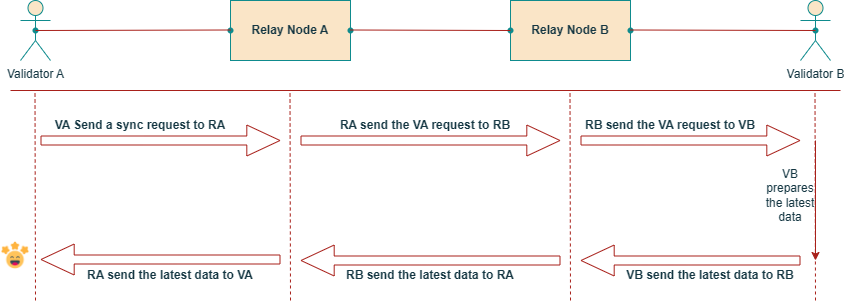

The diagram above was exported from draw.io. Its source (the exported page's mxGraphModel, read from the mxfile embedded in the PNG):
<mxGraphModel dx="1002" dy="565" grid="1" gridSize="10" guides="1" tooltips="1" connect="1" arrows="1" fold="1" page="1" pageScale="1" pageWidth="850" pageHeight="1100" math="0" shadow="0">
  <root>
    <mxCell id="0" />
    <mxCell id="1" parent="0" />
    <mxCell id="hHbIrC7FDG8dhvPWCslZ-1" value="Validator A" style="shape=umlActor;verticalLabelPosition=bottom;verticalAlign=top;html=1;outlineConnect=0;labelBackgroundColor=none;fillColor=#FAE5C7;strokeColor=#0F8B8D;fontColor=#143642;" vertex="1" parent="1">
      <mxGeometry x="20" y="20" width="30" height="60" as="geometry" />
    </mxCell>
    <mxCell id="hHbIrC7FDG8dhvPWCslZ-2" value="" style="rounded=0;whiteSpace=wrap;html=1;labelBackgroundColor=none;fillColor=#FAE5C7;strokeColor=#0F8B8D;fontColor=#143642;" vertex="1" parent="1">
      <mxGeometry x="230" y="20" width="120" height="60" as="geometry" />
    </mxCell>
    <mxCell id="hHbIrC7FDG8dhvPWCslZ-3" value="&lt;b&gt;Relay Node A&lt;/b&gt;" style="text;html=1;strokeColor=none;fillColor=none;align=center;verticalAlign=middle;whiteSpace=wrap;rounded=0;labelBackgroundColor=none;fontColor=#143642;" vertex="1" parent="1">
      <mxGeometry x="240" y="35" width="100" height="30" as="geometry" />
    </mxCell>
    <mxCell id="hHbIrC7FDG8dhvPWCslZ-4" value="" style="rounded=0;whiteSpace=wrap;html=1;labelBackgroundColor=none;fillColor=#FAE5C7;strokeColor=#0F8B8D;fontColor=#143642;" vertex="1" parent="1">
      <mxGeometry x="510" y="20" width="120" height="60" as="geometry" />
    </mxCell>
    <mxCell id="hHbIrC7FDG8dhvPWCslZ-5" value="&lt;b&gt;Relay Node B&lt;/b&gt;" style="text;html=1;strokeColor=none;fillColor=none;align=center;verticalAlign=middle;whiteSpace=wrap;rounded=0;labelBackgroundColor=none;fontColor=#143642;" vertex="1" parent="1">
      <mxGeometry x="520" y="35" width="100" height="30" as="geometry" />
    </mxCell>
    <mxCell id="hHbIrC7FDG8dhvPWCslZ-6" value="Validator B" style="shape=umlActor;verticalLabelPosition=bottom;verticalAlign=top;html=1;outlineConnect=0;labelBackgroundColor=none;fillColor=#FAE5C7;strokeColor=#0F8B8D;fontColor=#143642;" vertex="1" parent="1">
      <mxGeometry x="800" y="20" width="30" height="60" as="geometry" />
    </mxCell>
    <mxCell id="hHbIrC7FDG8dhvPWCslZ-7" value="" style="endArrow=none;dashed=1;html=1;rounded=0;labelBackgroundColor=none;strokeColor=#A8201A;fontColor=default;" edge="1" parent="1">
      <mxGeometry width="50" height="50" relative="1" as="geometry">
        <mxPoint x="35" y="320" as="sourcePoint" />
        <mxPoint x="34.5" y="110" as="targetPoint" />
      </mxGeometry>
    </mxCell>
    <mxCell id="hHbIrC7FDG8dhvPWCslZ-8" value="" style="endArrow=none;dashed=1;html=1;rounded=0;labelBackgroundColor=none;strokeColor=#A8201A;fontColor=default;" edge="1" parent="1">
      <mxGeometry width="50" height="50" relative="1" as="geometry">
        <mxPoint x="290" y="320" as="sourcePoint" />
        <mxPoint x="289.5" y="110" as="targetPoint" />
      </mxGeometry>
    </mxCell>
    <mxCell id="hHbIrC7FDG8dhvPWCslZ-9" value="" style="endArrow=none;dashed=1;html=1;rounded=0;labelBackgroundColor=none;strokeColor=#A8201A;fontColor=default;" edge="1" parent="1">
      <mxGeometry width="50" height="50" relative="1" as="geometry">
        <mxPoint x="570" y="320" as="sourcePoint" />
        <mxPoint x="569.5" y="110" as="targetPoint" />
      </mxGeometry>
    </mxCell>
    <mxCell id="hHbIrC7FDG8dhvPWCslZ-10" value="" style="endArrow=none;dashed=1;html=1;rounded=0;labelBackgroundColor=none;strokeColor=#A8201A;fontColor=default;" edge="1" parent="1">
      <mxGeometry width="50" height="50" relative="1" as="geometry">
        <mxPoint x="815" y="320" as="sourcePoint" />
        <mxPoint x="814.5" y="110" as="targetPoint" />
      </mxGeometry>
    </mxCell>
    <mxCell id="hHbIrC7FDG8dhvPWCslZ-11" value="" style="endArrow=none;html=1;rounded=0;labelBackgroundColor=none;strokeColor=#A8201A;fontColor=default;" edge="1" parent="1">
      <mxGeometry width="50" height="50" relative="1" as="geometry">
        <mxPoint x="10" y="110" as="sourcePoint" />
        <mxPoint x="840" y="110" as="targetPoint" />
      </mxGeometry>
    </mxCell>
    <mxCell id="hHbIrC7FDG8dhvPWCslZ-12" value="" style="shape=flexArrow;endArrow=classic;html=1;rounded=0;width=9;endSize=10.73;endWidth=21;labelBackgroundColor=none;strokeColor=#A8201A;fontColor=default;" edge="1" parent="1">
      <mxGeometry width="50" height="50" relative="1" as="geometry">
        <mxPoint x="40" y="160" as="sourcePoint" />
        <mxPoint x="280" y="160" as="targetPoint" />
      </mxGeometry>
    </mxCell>
    <mxCell id="hHbIrC7FDG8dhvPWCslZ-14" value="&lt;b&gt;VA Send a sync request to RA&lt;/b&gt;" style="text;html=1;strokeColor=none;fillColor=none;align=center;verticalAlign=middle;whiteSpace=wrap;rounded=0;labelBackgroundColor=none;fontColor=#143642;" vertex="1" parent="1">
      <mxGeometry x="50" y="130" width="180" height="30" as="geometry" />
    </mxCell>
    <mxCell id="hHbIrC7FDG8dhvPWCslZ-17" value="" style="shape=flexArrow;endArrow=classic;html=1;rounded=0;width=9;endSize=10.73;endWidth=21;labelBackgroundColor=none;strokeColor=#A8201A;fontColor=default;" edge="1" parent="1">
      <mxGeometry width="50" height="50" relative="1" as="geometry">
        <mxPoint x="300" y="160" as="sourcePoint" />
        <mxPoint x="560" y="160" as="targetPoint" />
      </mxGeometry>
    </mxCell>
    <mxCell id="hHbIrC7FDG8dhvPWCslZ-18" value="" style="shape=waypoint;sketch=0;fillStyle=solid;size=6;pointerEvents=1;points=[];fillColor=none;resizable=0;rotatable=0;perimeter=centerPerimeter;snapToPoint=1;labelBackgroundColor=none;strokeColor=#0F8B8D;fontColor=#143642;" vertex="1" parent="1">
      <mxGeometry x="620" y="40" width="20" height="20" as="geometry" />
    </mxCell>
    <mxCell id="hHbIrC7FDG8dhvPWCslZ-19" value="" style="shape=waypoint;sketch=0;fillStyle=solid;size=6;pointerEvents=1;points=[];fillColor=none;resizable=0;rotatable=0;perimeter=centerPerimeter;snapToPoint=1;labelBackgroundColor=none;strokeColor=#0F8B8D;fontColor=#143642;" vertex="1" parent="1">
      <mxGeometry x="500" y="40" width="20" height="20" as="geometry" />
    </mxCell>
    <mxCell id="hHbIrC7FDG8dhvPWCslZ-20" value="" style="shape=waypoint;sketch=0;fillStyle=solid;size=6;pointerEvents=1;points=[];fillColor=none;resizable=0;rotatable=0;perimeter=centerPerimeter;snapToPoint=1;labelBackgroundColor=none;strokeColor=#0F8B8D;fontColor=#143642;" vertex="1" parent="1">
      <mxGeometry x="340" y="40" width="20" height="20" as="geometry" />
    </mxCell>
    <mxCell id="hHbIrC7FDG8dhvPWCslZ-21" value="" style="shape=waypoint;sketch=0;fillStyle=solid;size=6;pointerEvents=1;points=[];fillColor=none;resizable=0;rotatable=0;perimeter=centerPerimeter;snapToPoint=1;labelBackgroundColor=none;strokeColor=#0F8B8D;fontColor=#143642;" vertex="1" parent="1">
      <mxGeometry x="220" y="40" width="20" height="20" as="geometry" />
    </mxCell>
    <mxCell id="hHbIrC7FDG8dhvPWCslZ-22" value="" style="shape=waypoint;sketch=0;fillStyle=solid;size=6;pointerEvents=1;points=[];fillColor=none;resizable=0;rotatable=0;perimeter=centerPerimeter;snapToPoint=1;labelBackgroundColor=none;strokeColor=#0F8B8D;fontColor=#143642;" vertex="1" parent="1">
      <mxGeometry x="805" y="40" width="20" height="20" as="geometry" />
    </mxCell>
    <mxCell id="hHbIrC7FDG8dhvPWCslZ-23" value="" style="shape=waypoint;sketch=0;fillStyle=solid;size=6;pointerEvents=1;points=[];fillColor=none;resizable=0;rotatable=0;perimeter=centerPerimeter;snapToPoint=1;labelBackgroundColor=none;strokeColor=#0F8B8D;fontColor=#143642;" vertex="1" parent="1">
      <mxGeometry x="25" y="40" width="20" height="20" as="geometry" />
    </mxCell>
    <mxCell id="hHbIrC7FDG8dhvPWCslZ-25" value="" style="endArrow=none;html=1;rounded=0;labelBackgroundColor=none;strokeColor=#A8201A;fontColor=default;" edge="1" parent="1" target="hHbIrC7FDG8dhvPWCslZ-19">
      <mxGeometry width="50" height="50" relative="1" as="geometry">
        <mxPoint x="350" y="49.5" as="sourcePoint" />
        <mxPoint x="430" y="49.5" as="targetPoint" />
      </mxGeometry>
    </mxCell>
    <mxCell id="hHbIrC7FDG8dhvPWCslZ-27" value="" style="endArrow=none;html=1;rounded=0;entryX=0.25;entryY=0.42;entryDx=0;entryDy=0;entryPerimeter=0;labelBackgroundColor=none;strokeColor=#A8201A;fontColor=default;" edge="1" parent="1" target="hHbIrC7FDG8dhvPWCslZ-22">
      <mxGeometry width="50" height="50" relative="1" as="geometry">
        <mxPoint x="630" y="49.5" as="sourcePoint" />
        <mxPoint x="710" y="49.5" as="targetPoint" />
      </mxGeometry>
    </mxCell>
    <mxCell id="hHbIrC7FDG8dhvPWCslZ-28" value="" style="endArrow=none;html=1;rounded=0;exitX=0.73;exitY=0.62;exitDx=0;exitDy=0;exitPerimeter=0;labelBackgroundColor=none;strokeColor=#A8201A;fontColor=default;" edge="1" parent="1" source="hHbIrC7FDG8dhvPWCslZ-23">
      <mxGeometry width="50" height="50" relative="1" as="geometry">
        <mxPoint x="160" y="49.5" as="sourcePoint" />
        <mxPoint x="230" y="49.5" as="targetPoint" />
      </mxGeometry>
    </mxCell>
    <mxCell id="hHbIrC7FDG8dhvPWCslZ-29" value="" style="shape=flexArrow;endArrow=classic;html=1;rounded=0;width=9;endSize=10.73;endWidth=21;labelBackgroundColor=none;strokeColor=#A8201A;fontColor=default;" edge="1" parent="1">
      <mxGeometry width="50" height="50" relative="1" as="geometry">
        <mxPoint x="580" y="160" as="sourcePoint" />
        <mxPoint x="800" y="160" as="targetPoint" />
      </mxGeometry>
    </mxCell>
    <mxCell id="hHbIrC7FDG8dhvPWCslZ-30" value="&lt;b&gt;RA send the VA request to RB&lt;/b&gt;" style="text;html=1;strokeColor=none;fillColor=none;align=center;verticalAlign=middle;whiteSpace=wrap;rounded=0;labelBackgroundColor=none;fontColor=#143642;" vertex="1" parent="1">
      <mxGeometry x="335" y="130" width="180" height="30" as="geometry" />
    </mxCell>
    <mxCell id="hHbIrC7FDG8dhvPWCslZ-32" value="&lt;b&gt;RB send the VA request to VB&lt;/b&gt;" style="text;html=1;strokeColor=none;fillColor=none;align=center;verticalAlign=middle;whiteSpace=wrap;rounded=0;labelBackgroundColor=none;fontColor=#143642;" vertex="1" parent="1">
      <mxGeometry x="580" y="130" width="180" height="30" as="geometry" />
    </mxCell>
    <mxCell id="hHbIrC7FDG8dhvPWCslZ-33" value="" style="endArrow=classic;html=1;rounded=0;labelBackgroundColor=none;strokeColor=#A8201A;fontColor=default;" edge="1" parent="1">
      <mxGeometry width="50" height="50" relative="1" as="geometry">
        <mxPoint x="815" y="160" as="sourcePoint" />
        <mxPoint x="815" y="280" as="targetPoint" />
      </mxGeometry>
    </mxCell>
    <mxCell id="hHbIrC7FDG8dhvPWCslZ-35" value="VB prepares the latest data" style="text;html=1;strokeColor=none;fillColor=none;align=center;verticalAlign=middle;whiteSpace=wrap;rounded=0;labelBackgroundColor=none;fontColor=#143642;" vertex="1" parent="1">
      <mxGeometry x="760" y="200" width="60" height="30" as="geometry" />
    </mxCell>
    <mxCell id="hHbIrC7FDG8dhvPWCslZ-36" value="" style="shape=flexArrow;endArrow=classic;html=1;rounded=0;width=9;endSize=10.73;endWidth=21;labelBackgroundColor=none;strokeColor=#A8201A;fontColor=default;" edge="1" parent="1">
      <mxGeometry width="50" height="50" relative="1" as="geometry">
        <mxPoint x="800" y="280" as="sourcePoint" />
        <mxPoint x="580" y="280" as="targetPoint" />
      </mxGeometry>
    </mxCell>
    <mxCell id="hHbIrC7FDG8dhvPWCslZ-37" value="&lt;b&gt;VB send the latest data to RB&lt;/b&gt;" style="text;html=1;strokeColor=none;fillColor=none;align=center;verticalAlign=middle;whiteSpace=wrap;rounded=0;labelBackgroundColor=none;fontColor=#143642;" vertex="1" parent="1">
      <mxGeometry x="620" y="280" width="180" height="30" as="geometry" />
    </mxCell>
    <mxCell id="hHbIrC7FDG8dhvPWCslZ-38" value="" style="shape=flexArrow;endArrow=classic;html=1;rounded=0;width=9;endSize=10.73;endWidth=21;labelBackgroundColor=none;strokeColor=#A8201A;fontColor=default;" edge="1" parent="1">
      <mxGeometry width="50" height="50" relative="1" as="geometry">
        <mxPoint x="560" y="280" as="sourcePoint" />
        <mxPoint x="300" y="280" as="targetPoint" />
      </mxGeometry>
    </mxCell>
    <mxCell id="hHbIrC7FDG8dhvPWCslZ-39" value="&lt;b&gt;RB send the latest data to RA&lt;/b&gt;" style="text;html=1;strokeColor=none;fillColor=none;align=center;verticalAlign=middle;whiteSpace=wrap;rounded=0;labelBackgroundColor=none;fontColor=#143642;" vertex="1" parent="1">
      <mxGeometry x="340" y="280" width="180" height="30" as="geometry" />
    </mxCell>
    <mxCell id="hHbIrC7FDG8dhvPWCslZ-40" value="" style="shape=flexArrow;endArrow=classic;html=1;rounded=0;width=9;endSize=10.73;endWidth=21;labelBackgroundColor=none;strokeColor=#A8201A;fontColor=default;" edge="1" parent="1">
      <mxGeometry width="50" height="50" relative="1" as="geometry">
        <mxPoint x="280" y="279" as="sourcePoint" />
        <mxPoint x="40" y="279" as="targetPoint" />
      </mxGeometry>
    </mxCell>
    <mxCell id="hHbIrC7FDG8dhvPWCslZ-41" value="&lt;b&gt;RA send the latest data to VA&lt;/b&gt;" style="text;html=1;strokeColor=none;fillColor=none;align=center;verticalAlign=middle;whiteSpace=wrap;rounded=0;labelBackgroundColor=none;fontColor=#143642;" vertex="1" parent="1">
      <mxGeometry x="80" y="280" width="180" height="30" as="geometry" />
    </mxCell>
    <mxCell id="hHbIrC7FDG8dhvPWCslZ-42" value="" style="shape=image;verticalLabelPosition=bottom;labelBackgroundColor=none;verticalAlign=top;aspect=fixed;imageAspect=0;image=data:image/png,(base64 omitted: 29628 chars);fillColor=#FAE5C7;strokeColor=#0F8B8D;fontColor=#143642;" vertex="1" parent="1">
      <mxGeometry y="260" width="30" height="30" as="geometry" />
    </mxCell>
  </root>
</mxGraphModel>